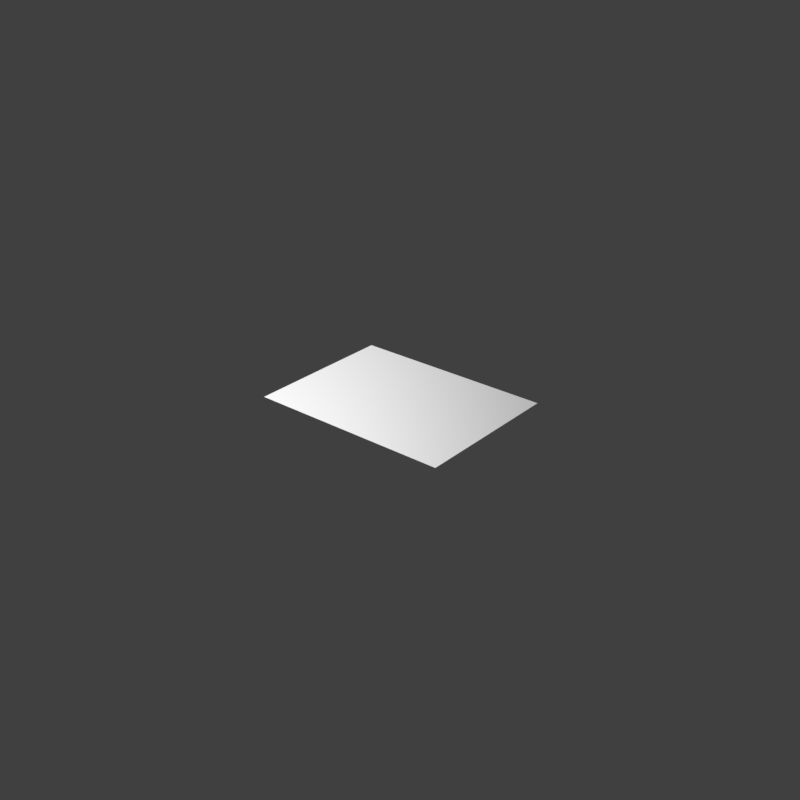 # Source: paneling01_06.blend  (saved by Blender 2.78.0; exported with 4.5.12 LTS)
import bpy
from mathutils import Matrix  # noqa: F401  (used for matrix-valued properties, if any)

bpy.ops.wm.read_factory_settings(use_empty=True)
scene = bpy.context.scene
scene.name = 'Scene'

# ---- collections
col_collection_1 = bpy.data.collections.new('Collection 1'); scene.collection.children.link(col_collection_1)

# ---- images (referenced by path relative to the original .blend; pixels are not part of the script)
import os
ASSET_DIR = os.environ.get("B2B_ASSET_DIR", "")  # directory of the original .blend (textures are referenced by path, not embedded)
HERE = os.path.dirname(os.path.abspath(__file__))  # packed textures are extracted next to this script under _unpacked/

def load_image(name, relpath, width, height, colorspace="sRGB"):
    """Load a texture the original file referenced (path relative to the .blend, or extracted next to this script)."""
    p = next((c for c in (os.path.join(HERE, relpath), os.path.join(ASSET_DIR, relpath)) if relpath and os.path.exists(c)), "")
    if p:
        img = bpy.data.images.load(p, check_existing=True)
        img.name = name
    else:  # same state as the original file: an image datablock whose file is absent (Cycles renders it pink)
        img = bpy.data.images.new(name, width, height)
        img.source = "FILE"
        img.filepath = "//" + (relpath or name)
    img.colorspace_settings.name = colorspace
    return img
img_paneling01_06_mat2_alpha_png = load_image('paneling01_06_mat2_alpha.png', 'textures/paneling01_06_mat2_alpha.png', 1024, 1024, 'Non-Color')
img_paneling01_06_ao_curv_height_png = load_image('paneling01_06_ao_curv_height.png', 'textures/paneling01_06_ao_curv_height.png', 1024, 1024, 'Non-Color')
img_paneling01_06_nrm_alpha_png = load_image('paneling01_06_nrm_alpha.png', 'textures/paneling01_06_nrm_alpha.png', 1024, 1024, 'Non-Color')

# ---- materials (node trees are filled in below, after node groups)
mat_paneling01_06 = bpy.data.materials.new('paneling01_06')
mat_paneling01_06.alpha_threshold = 0.0
mat_paneling01_06.roughness = 0.5

# ---- node groups
ng_decal_panel_group = bpy.data.node_groups.new('Decal Panel Group', 'ShaderNodeTree')
_s = ng_decal_panel_group.interface.new_socket(name='Shader', in_out='OUTPUT', socket_type='NodeSocketShader')
_s = ng_decal_panel_group.interface.new_socket(name='Material 1 Color', in_out='INPUT', socket_type='NodeSocketColor')
_s.default_value = (0.35, 0.35, 0.35, 1.0)
_s = ng_decal_panel_group.interface.new_socket(name='Material 2 Color', in_out='INPUT', socket_type='NodeSocketColor')
_s.default_value = (0.35, 0.35, 0.35, 1.0)
_s = ng_decal_panel_group.interface.new_socket(name='Material 1 Roughness', in_out='INPUT', socket_type='NodeSocketFloat')
_s.subtype = 'FACTOR'
_s.default_value = 0.2
_s.min_value = 0.0
_s.max_value = 1.0
_s = ng_decal_panel_group.interface.new_socket(name='Material 2 Roughness', in_out='INPUT', socket_type='NodeSocketFloat')
_s.subtype = 'FACTOR'
_s.default_value = 0.2
_s.min_value = 0.0
_s.max_value = 1.0
_s = ng_decal_panel_group.interface.new_socket(name='Normal Map', in_out='INPUT', socket_type='NodeSocketColor')
_s.default_value = (0.5, 0.5, 1.0, 1.0)
_s = ng_decal_panel_group.interface.new_socket(name='Normal Strength', in_out='INPUT', socket_type='NodeSocketFloat')
_s.default_value = 1.0
_s.min_value = 0.0
_s.max_value = 10.0
_s = ng_decal_panel_group.interface.new_socket(name='AO + Curvature + Height Map', in_out='INPUT', socket_type='NodeSocketColor')
_s.default_value = (0.8, 0.8, 0.8, 1.0)
_s = ng_decal_panel_group.interface.new_socket(name='Decal Alpha', in_out='INPUT', socket_type='NodeSocketFloat')
_s.subtype = 'FACTOR'
_s.default_value = 1.0
_s.min_value = 0.0
_s.max_value = 1.0
_s = ng_decal_panel_group.interface.new_socket(name='Material 2 Alpha', in_out='INPUT', socket_type='NodeSocketFloat')
_s.subtype = 'FACTOR'
_s.default_value = 1.0
_s.min_value = 0.0
_s.max_value = 1.0
_s = ng_decal_panel_group.interface.new_socket(name='AO Strength', in_out='INPUT', socket_type='NodeSocketFloat')
_s.subtype = 'FACTOR'
_s.default_value = 1.0
_s.min_value = 0.0
_s.max_value = 1.0
_s = ng_decal_panel_group.interface.new_socket(name='Edge Highlights', in_out='INPUT', socket_type='NodeSocketFloat')
_s.subtype = 'FACTOR'
_s.default_value = 0.5
_s.min_value = 0.0
_s.max_value = 1.0
_N = ng_decal_panel_group.nodes; _L = ng_decal_panel_group.links
n0 = _N.new('ShaderNodeBsdfAnisotropic'); n0.name = 'Glossy BSDF'; n0.location = (242, 28)
n0.distribution = 'GGX'
n1 = _N.new('ShaderNodeBsdfAnisotropic'); n1.name = 'Glossy BSDF.001'; n1.location = (238, -142)
n1.distribution = 'GGX'
n2 = _N.new('ShaderNodeMix'); n2.name = 'Mix'; n2.location = (-486, 119)
n2.hide = True
n2.data_type = 'RGBA'
n2.blend_type = 'MULTIPLY'
n3 = _N.new('ShaderNodeMix'); n3.name = 'Mix.001'; n3.location = (-323, 77)
n3.hide = True
n3.data_type = 'RGBA'
n3.blend_type = 'OVERLAY'
n4 = _N.new('ShaderNodeMix'); n4.name = 'Mix.002'; n4.location = (-487, 12)
n4.hide = True
n4.data_type = 'RGBA'
n4.blend_type = 'MULTIPLY'
n5 = _N.new('ShaderNodeMix'); n5.name = 'Mix.003'; n5.location = (-326, -24)
n5.hide = True
n5.data_type = 'RGBA'
n5.blend_type = 'OVERLAY'
n6 = _N.new('ShaderNodeSeparateColor'); n6.name = 'Separate RGB'; n6.location = (-681, -139)
n6.hide = True
n7 = _N.new('ShaderNodeNormalMap'); n7.name = 'Normal Map'; n7.location = (-178, -110)
n7.hide = True
n8 = _N.new('ShaderNodeMixShader'); n8.name = 'Mix Shader.001'; n8.location = (517, -81)
n9 = _N.new('ShaderNodeMixShader'); n9.name = 'Mix Shader'; n9.location = (756, -219)
n10 = _N.new('ShaderNodeInvert'); n10.name = 'Invert'; n10.location = (575, -263)
n10.hide = True
n11 = _N.new('NodeGroupOutput'); n11.name = 'Group Output'; n11.location = (1069, -190)
n12 = _N.new('ShaderNodeBsdfTransparent'); n12.name = 'Transparent BSDF'; n12.location = (517, -357)
n13 = _N.new('NodeGroupInput'); n13.name = 'Group Input'; n13.location = (-1044, 45)
n13.width = 215
n14 = _N.new('ShaderNodeMath'); n14.name = 'Math'; n14.location = (0, 0)
n14.operation = 'POWER'
n15 = _N.new('ShaderNodeMath'); n15.name = 'Math.001'; n15.location = (0, 0)
n15.operation = 'POWER'
_L.new(n13.outputs[4], n7.inputs[1])
_L.new(n7.outputs[0], n0.inputs[4])
_L.new(n12.outputs[0], n9.inputs[2])
_L.new(n9.outputs[0], n11.inputs[0])
_L.new(n13.outputs[6], n6.inputs[0])
_L.new(n13.outputs[0], n2.inputs[6])
_L.new(n6.outputs[0], n2.inputs[7])
_L.new(n2.outputs[2], n3.inputs[6])
_L.new(n3.outputs[2], n0.inputs[0])
_L.new(n6.outputs[1], n3.inputs[7])
_L.new(n13.outputs[9], n2.inputs[0])
_L.new(n13.outputs[10], n3.inputs[0])
_L.new(n13.outputs[5], n7.inputs[0])
_L.new(n7.outputs[0], n1.inputs[4])
_L.new(n4.outputs[2], n5.inputs[6])
_L.new(n13.outputs[9], n4.inputs[0])
_L.new(n6.outputs[0], n4.inputs[7])
_L.new(n13.outputs[1], n4.inputs[6])
_L.new(n6.outputs[1], n5.inputs[7])
_L.new(n13.outputs[10], n5.inputs[0])
_L.new(n5.outputs[2], n1.inputs[0])
_L.new(n0.outputs[0], n8.inputs[1])
_L.new(n1.outputs[0], n8.inputs[2])
_L.new(n8.outputs[0], n9.inputs[1])
_L.new(n13.outputs[8], n8.inputs[0])
_L.new(n10.outputs[0], n9.inputs[0])
_L.new(n13.outputs[7], n10.inputs[1])
_L.new(n13.outputs[3], n14.inputs[0])
_L.new(n14.outputs[0], n1.inputs[1])
_L.new(n13.outputs[2], n15.inputs[0])
_L.new(n15.outputs[0], n0.inputs[1])
n11.is_active_output = True

# ---- material node trees
mat_paneling01_06.use_nodes = True; mat_paneling01_06.node_tree.nodes.clear()
_N = mat_paneling01_06.node_tree.nodes; _L = mat_paneling01_06.node_tree.links
n0 = _N.new('ShaderNodeOutputMaterial'); n0.name = 'Material Output'; n0.location = (188, 348)
n1 = _N.new('ShaderNodeGroup'); n1.name = 'Group'; n1.location = (-205, 387)
n1.width = 227
n1.node_tree = ng_decal_panel_group
n1.inputs[2].default_value = 0.2
n1.inputs[3].default_value = 0.2
n1.inputs[5].default_value = 1.0
n1.inputs[9].default_value = 1.0
n1.inputs[10].default_value = 0.5
n2 = _N.new('ShaderNodeRGB'); n2.name = 'RGB.001'; n2.location = (-582, 560)
n2.outputs[0].default_value = (0.35, 0.35, 0.35, 1.0)
n3 = _N.new('ShaderNodeRGB'); n3.name = 'RGB'; n3.location = (-752, 561)
n3.outputs[0].default_value = (0.35, 0.35, 0.35, 1.0)
n4 = _N.new('ShaderNodeTexImage'); n4.name = 'Image Texture.002'; n4.location = (-742, -183)
n4.label = 'paneling MAT2_ALPHA'
n4.width = 301
n4.image = img_paneling01_06_mat2_alpha_png
n5 = _N.new('ShaderNodeTexImage'); n5.name = 'Image Texture.001'; n5.location = (-745, 82)
n5.label = 'paneling AO_CURV_HEIGHT'
n5.width = 301
n5.image = img_paneling01_06_ao_curv_height_png
n6 = _N.new('ShaderNodeTexImage'); n6.name = 'Image Texture'; n6.location = (-740, 347)
n6.label = 'paneling NRM_ALPHA'
n6.width = 295
n6.image = img_paneling01_06_nrm_alpha_png
_L.new(n6.outputs[0], n1.inputs[4])
_L.new(n1.outputs[0], n0.inputs[0])
_L.new(n5.outputs[0], n1.inputs[6])
_L.new(n6.outputs[1], n1.inputs[7])
_L.new(n4.outputs[0], n1.inputs[8])
_L.new(n3.outputs[0], n1.inputs[0])
_L.new(n2.outputs[0], n1.inputs[1])
n0.is_active_output = True

# ---- world
world_world = bpy.data.worlds.new('World'); scene.world = world_world
world_world.use_nodes = True; world_world.node_tree.nodes.clear()
_N = world_world.node_tree.nodes; _L = world_world.node_tree.links
n0 = _N.new('ShaderNodeMath'); n0.name = 'Math.001'; n0.location = (3, 138)
n0.inputs[1].default_value = 1.0
n1 = _N.new('ShaderNodeMath'); n1.name = 'Math.003'; n1.location = (376, 139)
n1.operation = 'MULTIPLY'
n1.inputs[1].default_value = 1.0
n2 = _N.new('ShaderNodeMath'); n2.name = 'Math.002'; n2.location = (198, 135)
n2.operation = 'POWER'
n2.inputs[1].default_value = 0.1
n3 = _N.new('ShaderNodeMath'); n3.name = 'Math'; n3.location = (-179, 137)
n3.operation = 'MULTIPLY'
n4 = _N.new('ShaderNodeBackground'); n4.name = 'Background'; n4.location = (630, 254)
n4.inputs[0].default_value = (0.051, 0.051, 0.051, 1.0)
n5 = _N.new('ShaderNodeOutputWorld'); n5.name = 'World Output'; n5.location = (890, 246)
n6 = _N.new('ShaderNodeTexCoord'); n6.name = 'Texture Coordinate'; n6.location = (-1202, 211)
n7 = _N.new('ShaderNodeMapping'); n7.name = 'Mapping'; n7.location = (-884, 241)
_L.new(n4.outputs[0], n5.inputs[0])
_L.new(n3.outputs[0], n0.inputs[0])
_L.new(n0.outputs[0], n2.inputs[0])
_L.new(n2.outputs[0], n1.inputs[0])
_L.new(n6.outputs[0], n7.inputs[0])
n5.is_active_output = True
world_world.color = (0.05088, 0.05088, 0.05088)
world_world.use_sun_shadow = False
world_world.sun_shadow_jitter_overblur = 0.0
world_world.cycles.sampling_method = 'MANUAL'

# ---- meshes
me_plane_001 = bpy.data.meshes.new('Plane.001')
me_plane_001.from_pydata([(-0.032, -0.024, 0.0), (0.032, -0.024, 0.0), (-0.032, 0.024, 0.0), (0.032, 0.024, 0.0)], [], [(0, 1, 3, 2)])
_uv = me_plane_001.uv_layers.new(name='UVMap')
_uv.uv.foreach_set('vector', [0.0001001, 0.0001001, 0.9999, 0.0001001, 0.9999, 0.9999, 9.99e-05, 0.9999])
me_plane_001.materials.append(mat_paneling01_06)
me_plane_001.use_remesh_preserve_volume = False
me_plane_001.use_remesh_preserve_attributes = False
me_plane_001.use_mirror_vertex_groups = False
me_plane_001.update()

# ---- objects
ob_panel_decal01_06 = bpy.data.objects.new('panel_decal01_06', me_plane_001)

# ---- transforms, parenting, visibility, modifiers, constraints
ob_panel_decal01_06.location = (0.0, 0.0, 0.0)
ob_panel_decal01_06.visible_shadow = False
ob_panel_decal01_06.show_wire = True
ob_panel_decal01_06.show_all_edges = True
ob_panel_decal01_06.lineart.crease_threshold = 0.0
_m = ob_panel_decal01_06.modifiers.new('Displace', 'DISPLACE')
_m.mid_level = 0.9999

# ---- collection membership
col_collection_1.objects.link(ob_panel_decal01_06)

# ---- scene / render settings (as saved in the file)
scene.frame_start = 0; scene.frame_end = 250; scene.frame_set(1)
scene.render.engine = 'CYCLES'
scene.render.resolution_x = 256
scene.render.resolution_y = 256
scene.render.dither_intensity = 0.0
scene.render.film_transparent = True
scene.render.use_bake_selected_to_active = True
scene.cycles.use_denoising = False
scene.cycles.samples = 64
scene.cycles.sampling_pattern = 'TABULATED_SOBOL'
scene.cycles.light_sampling_threshold = 0.0
scene.cycles.use_adaptive_sampling = False
scene.cycles.use_light_tree = False
scene.cycles.blur_glossy = 0.0
scene.cycles.sample_clamp_indirect = 0.0
scene.view_settings.view_transform = 'Standard'
bpy.context.view_layer.update()

# ---- added for rendering (the .blend has no active camera and no usable light): camera, sun
cam_auto = bpy.data.cameras.new('AutoCamera')
cam_auto.lens = 50.0
cam_auto.sensor_width = 36.0
cam_auto.clip_end = 1000.0
ob_auto_camera = bpy.data.objects.new('AutoCamera', cam_auto)
scene.collection.objects.link(ob_auto_camera)
ob_auto_camera.location = (0.185045, -0.222054, 0.148136)
ob_auto_camera.rotation_euler = (1.09748, -7.21219e-08, 0.694738)
scene.camera = ob_auto_camera
light_auto_sun = bpy.data.lights.new('AutoSun', 'SUN')
light_auto_sun.energy = 3.0
light_auto_sun.angle = 0.0523599
ob_auto_sun = bpy.data.objects.new('AutoSun', light_auto_sun)
scene.collection.objects.link(ob_auto_sun)
ob_auto_sun.rotation_euler = (0.872665, 0.174533, 0.523599)
bpy.context.view_layer.update()
